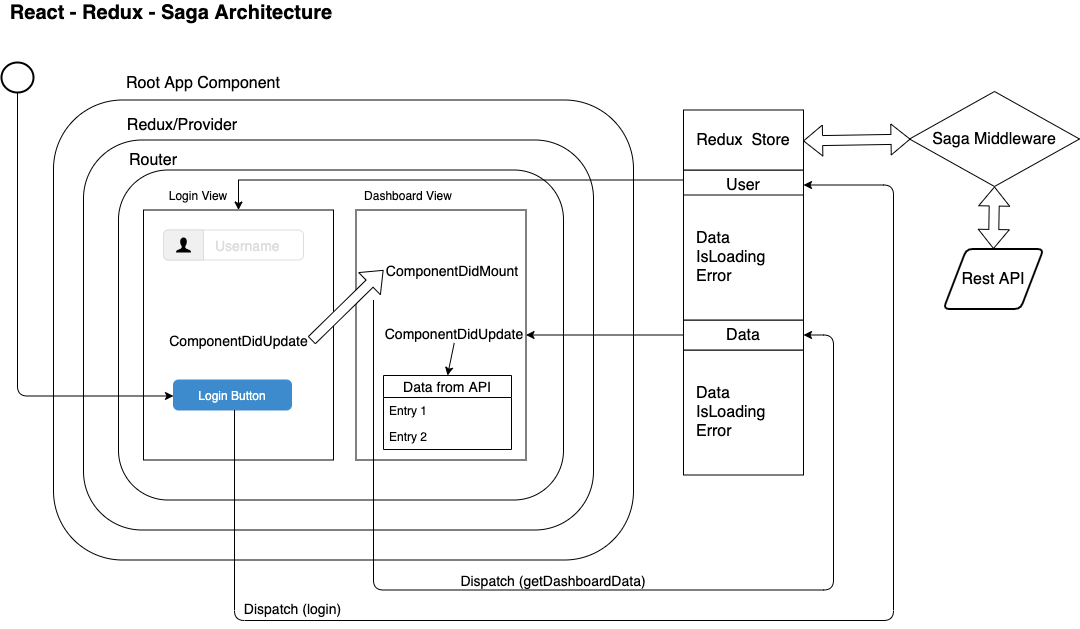

The diagram above was exported from draw.io. Its source (the exported page's mxGraphModel, read from the mxfile embedded in the PNG):
<mxGraphModel dx="946" dy="614" grid="1" gridSize="10" guides="1" tooltips="1" connect="1" arrows="1" fold="1" page="1" pageScale="1" pageWidth="1169" pageHeight="827" math="0" shadow="0">
  <root>
    <mxCell id="0" />
    <mxCell id="1" parent="0" />
    <mxCell id="vmcJ0KAjEIo4A88rlgIG-1" value="" style="rounded=1;whiteSpace=wrap;html=1;" parent="1" vertex="1">
      <mxGeometry x="82" y="117.5" width="580" height="460" as="geometry" />
    </mxCell>
    <mxCell id="vmcJ0KAjEIo4A88rlgIG-2" value="" style="rounded=1;whiteSpace=wrap;html=1;" parent="1" vertex="1">
      <mxGeometry x="112" y="157.5" width="510" height="390" as="geometry" />
    </mxCell>
    <mxCell id="vmcJ0KAjEIo4A88rlgIG-3" value="Root App Component" style="text;html=1;strokeColor=none;fillColor=none;align=center;verticalAlign=middle;whiteSpace=wrap;rounded=0;fontSize=16;" parent="1" vertex="1">
      <mxGeometry x="137" y="87.5" width="190" height="26" as="geometry" />
    </mxCell>
    <mxCell id="vmcJ0KAjEIo4A88rlgIG-4" value="Redux/Provider" style="text;html=1;strokeColor=none;fillColor=none;align=center;verticalAlign=middle;whiteSpace=wrap;rounded=0;fontSize=16;" parent="1" vertex="1">
      <mxGeometry x="120" y="132.5" width="182" height="20" as="geometry" />
    </mxCell>
    <mxCell id="vmcJ0KAjEIo4A88rlgIG-5" value="" style="rounded=1;whiteSpace=wrap;html=1;" parent="1" vertex="1">
      <mxGeometry x="147" y="187.5" width="445" height="330" as="geometry" />
    </mxCell>
    <mxCell id="vmcJ0KAjEIo4A88rlgIG-6" value="Router" style="text;html=1;strokeColor=none;fillColor=none;align=center;verticalAlign=middle;whiteSpace=wrap;rounded=0;fontSize=16;" parent="1" vertex="1">
      <mxGeometry x="162" y="167.5" width="40" height="20" as="geometry" />
    </mxCell>
    <mxCell id="vmcJ0KAjEIo4A88rlgIG-7" value="" style="rounded=0;whiteSpace=wrap;html=1;" parent="1" vertex="1">
      <mxGeometry x="172" y="227.5" width="190" height="250" as="geometry" />
    </mxCell>
    <mxCell id="vmcJ0KAjEIo4A88rlgIG-8" value="" style="rounded=0;whiteSpace=wrap;html=1;" parent="1" vertex="1">
      <mxGeometry x="384.5" y="227.5" width="170" height="250" as="geometry" />
    </mxCell>
    <mxCell id="vmcJ0KAjEIo4A88rlgIG-9" value="Login View" style="text;html=1;strokeColor=none;fillColor=none;align=center;verticalAlign=middle;whiteSpace=wrap;rounded=0;" parent="1" vertex="1">
      <mxGeometry x="192" y="202.5" width="70" height="20" as="geometry" />
    </mxCell>
    <mxCell id="vmcJ0KAjEIo4A88rlgIG-10" value="Dashboard View" style="text;html=1;strokeColor=none;fillColor=none;align=center;verticalAlign=middle;whiteSpace=wrap;rounded=0;" parent="1" vertex="1">
      <mxGeometry x="392" y="202.5" width="90" height="20" as="geometry" />
    </mxCell>
    <mxCell id="vmcJ0KAjEIo4A88rlgIG-12" value="" style="endArrow=classic;html=1;rounded=0;edgeStyle=orthogonalEdgeStyle;entryX=0.5;entryY=0;entryDx=0;entryDy=0;" parent="1" target="vmcJ0KAjEIo4A88rlgIG-7" edge="1">
      <mxGeometry width="50" height="50" relative="1" as="geometry">
        <mxPoint x="711" y="197.5" as="sourcePoint" />
        <mxPoint x="302" y="197.5" as="targetPoint" />
      </mxGeometry>
    </mxCell>
    <mxCell id="vmcJ0KAjEIo4A88rlgIG-13" value="Login Button" style="html=1;shadow=0;dashed=0;shape=mxgraph.bootstrap.rrect;rSize=5;fillColor=#3D8BCD;align=center;strokeColor=#3D8BCD;fontColor=#ffffff;fontSize=12;whiteSpace=wrap;" parent="1" vertex="1">
      <mxGeometry x="202" y="397.5" width="118" height="30" as="geometry" />
    </mxCell>
    <mxCell id="vmcJ0KAjEIo4A88rlgIG-14" value="ComponentDidMount" style="text;html=1;strokeColor=none;fillColor=none;align=center;verticalAlign=middle;whiteSpace=wrap;rounded=0;fontSize=14;" parent="1" vertex="1">
      <mxGeometry x="407" y="277.5" width="148" height="20" as="geometry" />
    </mxCell>
    <mxCell id="vmcJ0KAjEIo4A88rlgIG-15" value="" style="strokeWidth=2;html=1;shape=mxgraph.flowchart.start_2;whiteSpace=wrap;fontSize=16;" parent="1" vertex="1">
      <mxGeometry x="30" y="80" width="32" height="30" as="geometry" />
    </mxCell>
    <mxCell id="vmcJ0KAjEIo4A88rlgIG-16" value="Username" style="html=1;shadow=0;dashed=0;shape=mxgraph.bootstrap.rrect;rSize=5;strokeColor=#dddddd;fillColor=#ffffff;spacingLeft=50;fontSize=14;align=left;fontColor=#dddddd;whiteSpace=wrap;" parent="1" vertex="1">
      <mxGeometry x="192" y="247.5" width="140" height="30" as="geometry" />
    </mxCell>
    <mxCell id="vmcJ0KAjEIo4A88rlgIG-17" value="" style="html=1;shadow=0;dashed=0;shape=mxgraph.bootstrap.leftButton;rSize=5;strokeColor=#dddddd;fillColor=#f0f0f0;whiteSpace=wrap;resizeHeight=1;" parent="vmcJ0KAjEIo4A88rlgIG-16" vertex="1">
      <mxGeometry width="40" height="30" relative="1" as="geometry" />
    </mxCell>
    <mxCell id="vmcJ0KAjEIo4A88rlgIG-18" value="" style="html=1;shadow=0;dashed=0;shape=mxgraph.bootstrap.user;rSize=5;strokeColor=none;fillColor=#000000;" parent="vmcJ0KAjEIo4A88rlgIG-17" vertex="1">
      <mxGeometry x="0.5" y="0.5" width="15" height="15" relative="1" as="geometry">
        <mxPoint x="-7.5" y="-7.5" as="offset" />
      </mxGeometry>
    </mxCell>
    <mxCell id="vmcJ0KAjEIo4A88rlgIG-147" value="Saga Middleware" style="rhombus;whiteSpace=wrap;html=1;fontSize=16;" parent="1" vertex="1">
      <mxGeometry x="938" y="109" width="170" height="95" as="geometry" />
    </mxCell>
    <mxCell id="vmcJ0KAjEIo4A88rlgIG-148" value="" style="shape=flexArrow;endArrow=classic;startArrow=classic;html=1;fontSize=16;exitX=1;exitY=0.084;exitDx=0;exitDy=0;exitPerimeter=0;" parent="1" edge="1">
      <mxGeometry width="50" height="50" relative="1" as="geometry">
        <mxPoint x="831.59" y="158.38000000000002" as="sourcePoint" />
        <mxPoint x="939.0013150670185" y="156.62749959627493" as="targetPoint" />
      </mxGeometry>
    </mxCell>
    <mxCell id="vmcJ0KAjEIo4A88rlgIG-151" value="Rest API" style="shape=parallelogram;html=1;strokeWidth=2;perimeter=parallelogramPerimeter;whiteSpace=wrap;rounded=1;arcSize=12;size=0.23;fontSize=16;" parent="1" vertex="1">
      <mxGeometry x="972" y="266.5" width="100" height="60" as="geometry" />
    </mxCell>
    <mxCell id="vmcJ0KAjEIo4A88rlgIG-152" value="" style="shape=flexArrow;endArrow=classic;startArrow=classic;html=1;fontSize=16;entryX=0.5;entryY=1;entryDx=0;entryDy=0;exitX=0.5;exitY=0;exitDx=0;exitDy=0;" parent="1" source="vmcJ0KAjEIo4A88rlgIG-151" target="vmcJ0KAjEIo4A88rlgIG-147" edge="1">
      <mxGeometry width="50" height="50" relative="1" as="geometry">
        <mxPoint x="893" y="386.5" as="sourcePoint" />
        <mxPoint x="943" y="336.5" as="targetPoint" />
      </mxGeometry>
    </mxCell>
    <mxCell id="vmcJ0KAjEIo4A88rlgIG-155" value="ComponentDidUpdate" style="text;html=1;strokeColor=none;fillColor=none;align=center;verticalAlign=middle;whiteSpace=wrap;rounded=0;fontSize=14;" parent="1" vertex="1">
      <mxGeometry x="184.5" y="347.5" width="165" height="20" as="geometry" />
    </mxCell>
    <mxCell id="vmcJ0KAjEIo4A88rlgIG-157" value="" style="endArrow=classic;html=1;fontSize=16;exitX=0.517;exitY=1;exitDx=0;exitDy=0;exitPerimeter=0;edgeStyle=orthogonalEdgeStyle;entryX=1;entryY=0.5;entryDx=0;entryDy=0;" parent="1" source="vmcJ0KAjEIo4A88rlgIG-13" target="vmcJ0KAjEIo4A88rlgIG-165" edge="1">
      <mxGeometry width="50" height="50" relative="1" as="geometry">
        <mxPoint x="132" y="657.5" as="sourcePoint" />
        <mxPoint x="872" y="347.5" as="targetPoint" />
        <Array as="points">
          <mxPoint x="263" y="638" />
          <mxPoint x="922" y="638" />
          <mxPoint x="922" y="203" />
        </Array>
      </mxGeometry>
    </mxCell>
    <mxCell id="vmcJ0KAjEIo4A88rlgIG-159" value="" style="endArrow=classic;html=1;fontSize=16;edgeStyle=orthogonalEdgeStyle;entryX=1;entryY=0.5;entryDx=0;entryDy=0;" parent="1" target="vmcJ0KAjEIo4A88rlgIG-168" edge="1">
      <mxGeometry width="50" height="50" relative="1" as="geometry">
        <mxPoint x="402" y="317.5" as="sourcePoint" />
        <mxPoint x="862" y="347.5" as="targetPoint" />
        <Array as="points">
          <mxPoint x="402" y="607.5" />
          <mxPoint x="862" y="607.5" />
          <mxPoint x="862" y="352.5" />
        </Array>
      </mxGeometry>
    </mxCell>
    <mxCell id="vmcJ0KAjEIo4A88rlgIG-165" value="User" style="rounded=0;whiteSpace=wrap;html=1;fontSize=16;" parent="1" vertex="1">
      <mxGeometry x="712" y="187.5" width="120" height="30" as="geometry" />
    </mxCell>
    <mxCell id="vmcJ0KAjEIo4A88rlgIG-167" value="Data&lt;br&gt;IsLoading&lt;br&gt;Error" style="rounded=0;whiteSpace=wrap;html=1;fontSize=16;align=left;spacingLeft=11;" parent="1" vertex="1">
      <mxGeometry x="712" y="367.5" width="120" height="125" as="geometry" />
    </mxCell>
    <mxCell id="vmcJ0KAjEIo4A88rlgIG-168" value="Data" style="rounded=0;whiteSpace=wrap;html=1;fontSize=16;" parent="1" vertex="1">
      <mxGeometry x="712" y="337.5" width="120" height="30" as="geometry" />
    </mxCell>
    <mxCell id="vmcJ0KAjEIo4A88rlgIG-169" value="Data&lt;br&gt;IsLoading&lt;br&gt;Error" style="rounded=0;whiteSpace=wrap;html=1;fontSize=16;align=left;spacingLeft=11;" parent="1" vertex="1">
      <mxGeometry x="712" y="212.5" width="120" height="125" as="geometry" />
    </mxCell>
    <mxCell id="vmcJ0KAjEIo4A88rlgIG-170" value="" style="rounded=0;whiteSpace=wrap;html=1;fontSize=16;align=left;" parent="1" vertex="1">
      <mxGeometry x="712" y="127.5" width="120" height="60" as="geometry" />
    </mxCell>
    <mxCell id="vmcJ0KAjEIo4A88rlgIG-153" value="Redux&amp;nbsp; Store" style="text;html=1;strokeColor=none;fillColor=none;align=center;verticalAlign=middle;whiteSpace=wrap;rounded=0;fontSize=16;" parent="1" vertex="1">
      <mxGeometry x="712" y="147.5" width="120" height="20" as="geometry" />
    </mxCell>
    <mxCell id="vmcJ0KAjEIo4A88rlgIG-174" value="Dispatch (login)" style="text;html=1;strokeColor=none;fillColor=none;align=center;verticalAlign=middle;whiteSpace=wrap;rounded=0;fontSize=14;" parent="1" vertex="1">
      <mxGeometry x="243" y="615.5" width="157" height="20" as="geometry" />
    </mxCell>
    <mxCell id="vmcJ0KAjEIo4A88rlgIG-175" value="Dispatch (getDashboardData)" style="text;html=1;strokeColor=none;fillColor=none;align=center;verticalAlign=middle;whiteSpace=wrap;rounded=0;fontSize=14;" parent="1" vertex="1">
      <mxGeometry x="482" y="587.5" width="200" height="20" as="geometry" />
    </mxCell>
    <mxCell id="vmcJ0KAjEIo4A88rlgIG-177" value="" style="endArrow=classic;html=1;fontSize=14;exitX=0;exitY=0.5;exitDx=0;exitDy=0;" parent="1" source="vmcJ0KAjEIo4A88rlgIG-168" target="vmcJ0KAjEIo4A88rlgIG-8" edge="1">
      <mxGeometry width="50" height="50" relative="1" as="geometry">
        <mxPoint x="572" y="457.5" as="sourcePoint" />
        <mxPoint x="622" y="407.5" as="targetPoint" />
      </mxGeometry>
    </mxCell>
    <mxCell id="vmcJ0KAjEIo4A88rlgIG-178" value="ComponentDidUpdate" style="text;html=1;strokeColor=none;fillColor=none;align=center;verticalAlign=middle;whiteSpace=wrap;rounded=0;fontSize=14;" parent="1" vertex="1">
      <mxGeometry x="409" y="340.5" width="147.5" height="20" as="geometry" />
    </mxCell>
    <mxCell id="vmcJ0KAjEIo4A88rlgIG-183" value="" style="endArrow=classic;html=1;fontSize=14;exitX=0.5;exitY=1;exitDx=0;exitDy=0;exitPerimeter=0;edgeStyle=orthogonalEdgeStyle;entryX=0;entryY=0.533;entryDx=0;entryDy=0;entryPerimeter=0;" parent="1" source="vmcJ0KAjEIo4A88rlgIG-15" target="vmcJ0KAjEIo4A88rlgIG-13" edge="1">
      <mxGeometry width="50" height="50" relative="1" as="geometry">
        <mxPoint x="-310" y="397.5" as="sourcePoint" />
        <mxPoint x="50" y="437.5" as="targetPoint" />
      </mxGeometry>
    </mxCell>
    <mxCell id="vmcJ0KAjEIo4A88rlgIG-185" value="React - Redux - Saga Architecture" style="text;html=1;strokeColor=none;fillColor=none;align=center;verticalAlign=middle;whiteSpace=wrap;rounded=0;fontSize=20;fontStyle=1" parent="1" vertex="1">
      <mxGeometry x="30" y="20" width="340" height="20" as="geometry" />
    </mxCell>
    <mxCell id="vmcJ0KAjEIo4A88rlgIG-186" value="Data from API" style="swimlane;fontStyle=0;childLayout=stackLayout;horizontal=1;startSize=22;fillColor=none;horizontalStack=0;resizeParent=1;resizeParentMax=0;resizeLast=0;collapsible=1;marginBottom=0;swimlaneFillColor=#ffffff;align=center;fontSize=14;" parent="1" vertex="1">
      <mxGeometry x="412" y="393" width="128" height="74" as="geometry">
        <mxRectangle x="412" y="393" width="150" height="22" as="alternateBounds" />
      </mxGeometry>
    </mxCell>
    <mxCell id="vmcJ0KAjEIo4A88rlgIG-187" value="Entry 1" style="text;strokeColor=none;fillColor=none;spacingLeft=4;spacingRight=4;overflow=hidden;rotatable=0;points=[[0,0.5],[1,0.5]];portConstraint=eastwest;fontSize=12;" parent="vmcJ0KAjEIo4A88rlgIG-186" vertex="1">
      <mxGeometry y="22" width="128" height="26" as="geometry" />
    </mxCell>
    <mxCell id="vmcJ0KAjEIo4A88rlgIG-188" value="Entry 2" style="text;strokeColor=none;fillColor=none;spacingLeft=4;spacingRight=4;overflow=hidden;rotatable=0;points=[[0,0.5],[1,0.5]];portConstraint=eastwest;fontSize=12;" parent="vmcJ0KAjEIo4A88rlgIG-186" vertex="1">
      <mxGeometry y="48" width="128" height="26" as="geometry" />
    </mxCell>
    <mxCell id="vmcJ0KAjEIo4A88rlgIG-190" value="" style="endArrow=classic;html=1;fontSize=20;exitX=0.5;exitY=1;exitDx=0;exitDy=0;entryX=0.5;entryY=0;entryDx=0;entryDy=0;" parent="1" source="vmcJ0KAjEIo4A88rlgIG-178" target="vmcJ0KAjEIo4A88rlgIG-186" edge="1">
      <mxGeometry width="50" height="50" relative="1" as="geometry">
        <mxPoint x="470" y="420" as="sourcePoint" />
        <mxPoint x="520" y="370" as="targetPoint" />
      </mxGeometry>
    </mxCell>
    <mxCell id="vmcJ0KAjEIo4A88rlgIG-173" value="" style="shape=flexArrow;endArrow=classic;html=1;fontSize=16;fillColor=#ffffff;" parent="1" edge="1">
      <mxGeometry width="50" height="50" relative="1" as="geometry">
        <mxPoint x="340" y="358" as="sourcePoint" />
        <mxPoint x="412" y="287.5" as="targetPoint" />
      </mxGeometry>
    </mxCell>
  </root>
</mxGraphModel>